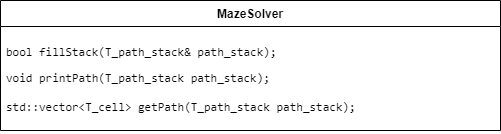

The diagram above was exported from draw.io. Its source (the exported page's mxGraphModel, read from the mxfile embedded in the PNG):
<mxGraphModel dx="1393" dy="797" grid="1" gridSize="10" guides="1" tooltips="1" connect="1" arrows="1" fold="1" page="1" pageScale="1" pageWidth="827" pageHeight="1169" math="0" shadow="0">
  <root>
    <mxCell id="0" />
    <mxCell id="1" parent="0" />
    <mxCell id="6oCD1QsL-cq71RSnxbD--1" value="MazeSolver" style="swimlane;fontStyle=1;align=center;verticalAlign=top;childLayout=stackLayout;horizontal=1;startSize=26;horizontalStack=0;resizeParent=1;resizeParentMax=0;resizeLast=0;collapsible=1;marginBottom=0;whiteSpace=wrap;html=1;" parent="1" vertex="1">
      <mxGeometry x="330" y="370" width="500" height="130" as="geometry" />
    </mxCell>
    <mxCell id="6oCD1QsL-cq71RSnxbD--4" value="&lt;div style=&quot;&quot;&gt;&lt;pre style=&quot;font-family: &amp;quot;JetBrains Mono&amp;quot;, monospace;&quot;&gt;&lt;pre style=&quot;font-family: &amp;quot;JetBrains Mono&amp;quot;, monospace;&quot;&gt;&lt;div style=&quot;&quot;&gt;&lt;pre style=&quot;font-family: &amp;quot;JetBrains Mono&amp;quot;, monospace;&quot;&gt;&lt;span style=&quot;background-color: rgb(255, 255, 255);&quot;&gt;bool fillStack(T_path_stack&amp;amp; path_stack);&lt;/span&gt;&lt;/pre&gt;&lt;pre style=&quot;font-family: &amp;quot;JetBrains Mono&amp;quot;, monospace;&quot;&gt;&lt;div style=&quot;&quot;&gt;&lt;pre style=&quot;font-family: &amp;quot;JetBrains Mono&amp;quot;, monospace;&quot;&gt;&lt;span style=&quot;background-color: rgb(255, 255, 255);&quot;&gt;void printPath(T_path_stack path_stack);&lt;br&gt;&lt;br&gt;std::vector&amp;lt;T_cell&amp;gt; getPath(T_path_stack path_stack);&lt;/span&gt;&lt;/pre&gt;&lt;/div&gt;&lt;/pre&gt;&lt;/div&gt;&lt;/pre&gt;&lt;/pre&gt;&lt;/div&gt;" style="text;strokeColor=none;fillColor=none;align=left;verticalAlign=top;spacingLeft=4;spacingRight=4;overflow=hidden;rotatable=0;points=[[0,0.5],[1,0.5]];portConstraint=eastwest;whiteSpace=wrap;html=1;" parent="6oCD1QsL-cq71RSnxbD--1" vertex="1">
      <mxGeometry y="26" width="500" height="104" as="geometry" />
    </mxCell>
  </root>
</mxGraphModel>